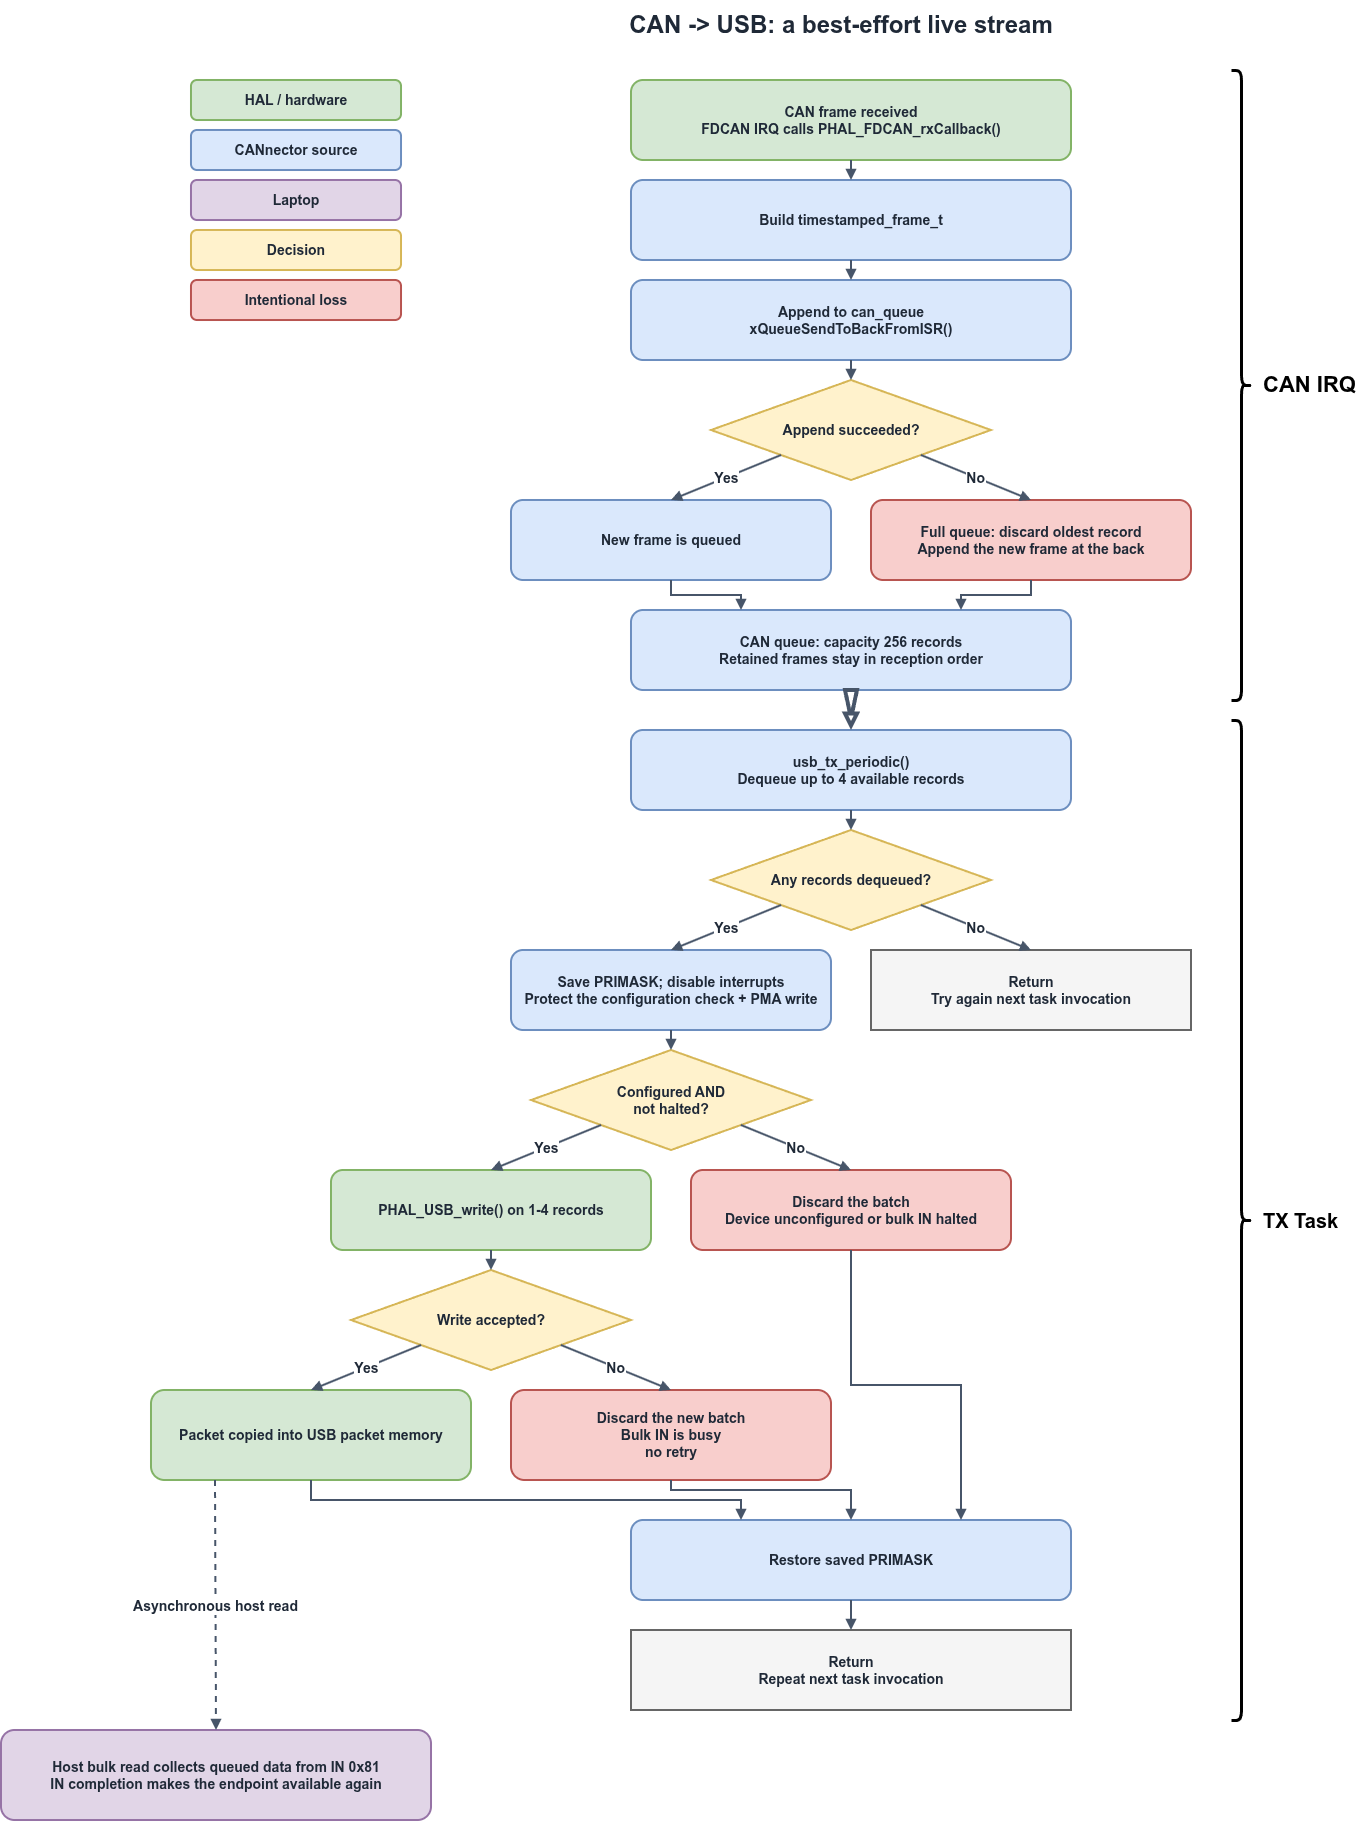

The diagram above was exported from draw.io. Its source (the exported page's mxGraphModel, read from the mxfile embedded in the PNG):
<mxGraphModel dx="2930" dy="1262" grid="1" gridSize="10" guides="1" tooltips="1" connect="1" arrows="1" fold="1" page="1" pageScale="1" pageWidth="1400" pageHeight="2450" background="#ffffff" math="0" shadow="0">
  <root>
    <mxCell id="0" />
    <mxCell id="1" parent="0" />
    <mxCell id="title" parent="1" style="text;whiteSpace=wrap;html=0;align=center;verticalAlign=middle;fontColor=#1f2937;fontSize=24;spacing=5;fontStyle=1;strokeWidth=2;" value="CAN -&gt; USB: a best-effort live stream" vertex="1">
      <mxGeometry height="50" width="440" x="470" as="geometry" />
    </mxCell>
    <mxCell id="key-hal" parent="1" style="rounded=1;whiteSpace=wrap;html=0;fillColor=#d5e8d4;strokeColor=#82b366;fontColor=#1f2937;fontSize=14;spacing=10;fontStyle=1;strokeWidth=2;" value="HAL / hardware" vertex="1">
      <mxGeometry height="40" width="210" x="40" y="80" as="geometry" />
    </mxCell>
    <mxCell id="key-app" parent="1" style="rounded=1;whiteSpace=wrap;html=0;fillColor=#dae8fc;strokeColor=#6c8ebf;fontColor=#1f2937;fontSize=14;spacing=10;fontStyle=1;strokeWidth=2;" value="CANnector source" vertex="1">
      <mxGeometry height="40" width="210" x="40" y="130" as="geometry" />
    </mxCell>
    <mxCell id="key-host" parent="1" style="rounded=1;whiteSpace=wrap;html=0;fillColor=#e1d5e7;strokeColor=#9673a6;fontColor=#1f2937;fontSize=14;spacing=10;fontStyle=1;strokeWidth=2;" value="Laptop" vertex="1">
      <mxGeometry height="40" width="210" x="40" y="180" as="geometry" />
    </mxCell>
    <mxCell id="key-decision" parent="1" style="rounded=1;whiteSpace=wrap;html=0;fillColor=#fff2cc;strokeColor=#d6b656;fontColor=#1f2937;fontSize=14;spacing=10;fontStyle=1;strokeWidth=2;" value="Decision" vertex="1">
      <mxGeometry height="40" width="210" x="40" y="230" as="geometry" />
    </mxCell>
    <mxCell id="key-drop" parent="1" style="rounded=1;whiteSpace=wrap;html=0;fillColor=#f8cecc;strokeColor=#b85450;fontColor=#1f2937;fontSize=14;spacing=10;fontStyle=1;strokeWidth=2;" value="Intentional loss" vertex="1">
      <mxGeometry height="40" width="210" x="40" y="280" as="geometry" />
    </mxCell>
    <mxCell id="rx" parent="1" style="rounded=1;whiteSpace=wrap;html=0;fillColor=#d5e8d4;strokeColor=#82b366;fontColor=#1f2937;fontSize=14;spacing=10;fontStyle=1;strokeWidth=2;" value="CAN frame received&#10;FDCAN IRQ calls PHAL_FDCAN_rxCallback()" vertex="1">
      <mxGeometry height="80" width="440" x="480" y="80" as="geometry" />
    </mxCell>
    <mxCell id="encode" parent="1" style="rounded=1;whiteSpace=wrap;html=0;fillColor=#dae8fc;strokeColor=#6c8ebf;fontColor=#1f2937;fontSize=14;spacing=10;fontStyle=1;strokeWidth=2;" value="Build timestamped_frame_t" vertex="1">
      <mxGeometry height="80" width="440" x="480" y="180" as="geometry" />
    </mxCell>
    <mxCell id="append" parent="1" style="rounded=1;whiteSpace=wrap;html=0;fillColor=#dae8fc;strokeColor=#6c8ebf;fontColor=#1f2937;fontSize=14;spacing=10;fontStyle=1;strokeWidth=2;" value="Append to can_queue&#10;xQueueSendToBackFromISR()" vertex="1">
      <mxGeometry height="80" width="440" x="480" y="280" as="geometry" />
    </mxCell>
    <mxCell id="full" parent="1" style="rhombus;whiteSpace=wrap;html=0;fillColor=#fff2cc;strokeColor=#d6b656;fontColor=#1f2937;fontSize=14;spacing=10;fontStyle=1;strokeWidth=2;" value="Append succeeded?" vertex="1">
      <mxGeometry height="100" width="280" x="560" y="380" as="geometry" />
    </mxCell>
    <mxCell id="success" parent="1" style="rounded=1;whiteSpace=wrap;html=0;fillColor=#dae8fc;strokeColor=#6c8ebf;fontColor=#1f2937;fontSize=14;spacing=10;fontStyle=1;strokeWidth=2;" value="New frame is queued" vertex="1">
      <mxGeometry height="80" width="320" x="360" y="500" as="geometry" />
    </mxCell>
    <mxCell id="evict" parent="1" style="rounded=1;whiteSpace=wrap;html=0;fillColor=#f8cecc;strokeColor=#b85450;fontColor=#1f2937;fontSize=14;spacing=10;fontStyle=1;strokeWidth=2;" value="Full queue: discard oldest record&#10;Append the new frame at the back" vertex="1">
      <mxGeometry height="80" width="320" x="720" y="500" as="geometry" />
    </mxCell>
    <mxCell id="queue" parent="1" style="rounded=1;whiteSpace=wrap;html=0;fillColor=#dae8fc;strokeColor=#6c8ebf;fontColor=#1f2937;fontSize=14;spacing=10;fontStyle=1;strokeWidth=2;" value="CAN queue: capacity 256 records&#10;Retained frames stay in reception order" vertex="1">
      <mxGeometry height="80" width="440" x="480" y="610" as="geometry" />
    </mxCell>
    <mxCell id="tick" parent="1" style="rounded=1;whiteSpace=wrap;html=0;fillColor=#dae8fc;strokeColor=#6c8ebf;fontColor=#1f2937;fontSize=14;spacing=10;fontStyle=1;strokeWidth=2;" value="usb_tx_periodic()&#10;Dequeue up to 4 available records" vertex="1">
      <mxGeometry height="80" width="440" x="480" y="730" as="geometry" />
    </mxCell>
    <mxCell id="empty" parent="1" style="rhombus;whiteSpace=wrap;html=0;fillColor=#fff2cc;strokeColor=#d6b656;fontColor=#1f2937;fontSize=14;spacing=10;fontStyle=1;strokeWidth=2;" value="Any records dequeued?" vertex="1">
      <mxGeometry height="100" width="280" x="560" y="830" as="geometry" />
    </mxCell>
    <mxCell id="protect" parent="1" style="rounded=1;whiteSpace=wrap;html=0;fillColor=#dae8fc;strokeColor=#6c8ebf;fontColor=#1f2937;fontSize=14;spacing=10;fontStyle=1;strokeWidth=2;" value="Save PRIMASK; disable interrupts&#10;Protect the configuration check + PMA write" vertex="1">
      <mxGeometry height="80" width="320" x="360" y="950" as="geometry" />
    </mxCell>
    <mxCell id="emptyreturn" parent="1" style="rounded=1;whiteSpace=wrap;html=0;fillColor=#f5f5f5;strokeColor=#666666;fontColor=#1f2937;fontSize=14;spacing=10;fontStyle=1;strokeWidth=2;arcSize=0;" value="Return&#10;Try again next task invocation" vertex="1">
      <mxGeometry height="80" width="320" x="720" y="950" as="geometry" />
    </mxCell>
    <mxCell id="enabled" parent="1" style="rhombus;whiteSpace=wrap;html=0;fillColor=#fff2cc;strokeColor=#d6b656;fontColor=#1f2937;fontSize=14;spacing=10;fontStyle=1;strokeWidth=2;" value="Configured AND&#10;not halted?" vertex="1">
      <mxGeometry height="100" width="280" x="380" y="1050" as="geometry" />
    </mxCell>
    <mxCell id="write" parent="1" style="rounded=1;whiteSpace=wrap;html=0;fillColor=#d5e8d4;strokeColor=#82b366;fontColor=#1f2937;fontSize=14;spacing=10;fontStyle=1;strokeWidth=2;" value="PHAL_USB_write() on 1-4 records" vertex="1">
      <mxGeometry height="80" width="320" x="180" y="1170" as="geometry" />
    </mxCell>
    <mxCell id="disabled" parent="1" style="rounded=1;whiteSpace=wrap;html=0;fillColor=#f8cecc;strokeColor=#b85450;fontColor=#1f2937;fontSize=14;spacing=10;fontStyle=1;strokeWidth=2;" value="Discard the batch&#10;Device unconfigured or bulk IN halted" vertex="1">
      <mxGeometry height="80" width="320" x="540" y="1170" as="geometry" />
    </mxCell>
    <mxCell id="accepted" parent="1" style="rhombus;whiteSpace=wrap;html=0;fillColor=#fff2cc;strokeColor=#d6b656;fontColor=#1f2937;fontSize=14;spacing=10;fontStyle=1;strokeWidth=2;" value="Write accepted?" vertex="1">
      <mxGeometry height="100" width="280" x="200" y="1270" as="geometry" />
    </mxCell>
    <mxCell id="queued" parent="1" style="rounded=1;whiteSpace=wrap;html=0;fillColor=#d5e8d4;strokeColor=#82b366;fontColor=#1f2937;fontSize=14;spacing=10;fontStyle=1;strokeWidth=2;" value="Packet copied into USB packet memory" vertex="1">
      <mxGeometry height="90" width="320" y="1390" as="geometry" />
    </mxCell>
    <mxCell id="busy" parent="1" style="rounded=1;whiteSpace=wrap;html=0;fillColor=#f8cecc;strokeColor=#b85450;fontColor=#1f2937;fontSize=14;spacing=10;fontStyle=1;strokeWidth=2;" value="Discard the new batch&#10;Bulk IN is busy&#10;no retry" vertex="1">
      <mxGeometry height="90" width="320" x="360" y="1390" as="geometry" />
    </mxCell>
    <mxCell id="restore" parent="1" style="rounded=1;whiteSpace=wrap;html=0;fillColor=#dae8fc;strokeColor=#6c8ebf;fontColor=#1f2937;fontSize=14;spacing=10;fontStyle=1;strokeWidth=2;" value="Restore saved PRIMASK" vertex="1">
      <mxGeometry height="80" width="440" x="480" y="1520" as="geometry" />
    </mxCell>
    <mxCell id="finish" parent="1" style="rounded=1;whiteSpace=wrap;html=0;fillColor=#f5f5f5;strokeColor=#666666;fontColor=#1f2937;fontSize=14;spacing=10;fontStyle=1;strokeWidth=2;arcSize=0;" value="Return&#10;Repeat next task invocation" vertex="1">
      <mxGeometry height="80" width="440" x="480" y="1630" as="geometry" />
    </mxCell>
    <mxCell id="collect" parent="1" style="rounded=1;whiteSpace=wrap;html=0;fillColor=#e1d5e7;strokeColor=#9673a6;fontColor=#1f2937;fontSize=14;spacing=10;fontStyle=1;strokeWidth=2;" value="Host bulk read collects queued data from IN 0x81&#10;IN completion makes the endpoint available again" vertex="1">
      <mxGeometry height="90" width="430" x="-150" y="1730" as="geometry" />
    </mxCell>
    <mxCell id="edge-0" edge="1" parent="1" source="rx" style="edgeStyle=none;rounded=0;html=0;endArrow=block;endFill=1;strokeColor=#475569;strokeWidth=2;fontSize=14;fontStyle=1;fontColor=#1f2937;labelBackgroundColor=#ffffff;exitX=0.5;exitY=1;entryX=0.5;entryY=0;" target="encode" value="">
      <mxGeometry relative="1" as="geometry" />
    </mxCell>
    <mxCell id="edge-1" edge="1" parent="1" source="encode" style="edgeStyle=none;rounded=0;html=0;endArrow=block;endFill=1;strokeColor=#475569;strokeWidth=2;fontSize=14;fontStyle=1;fontColor=#1f2937;labelBackgroundColor=#ffffff;exitX=0.5;exitY=1;entryX=0.5;entryY=0;" target="append" value="">
      <mxGeometry relative="1" as="geometry" />
    </mxCell>
    <mxCell id="edge-2" edge="1" parent="1" source="append" style="edgeStyle=none;rounded=0;html=0;endArrow=block;endFill=1;strokeColor=#475569;strokeWidth=2;fontSize=14;fontStyle=1;fontColor=#1f2937;labelBackgroundColor=#ffffff;exitX=0.5;exitY=1;entryX=0.5;entryY=0;" target="full" value="">
      <mxGeometry relative="1" as="geometry" />
    </mxCell>
    <mxCell id="edge-3" edge="1" parent="1" source="queue" style="edgeStyle=none;rounded=0;html=0;endArrow=block;endFill=1;strokeColor=#475569;strokeWidth=4;fontSize=14;fontStyle=1;fontColor=#1f2937;labelBackgroundColor=#ffffff;exitX=0.5;exitY=1;entryX=0.5;entryY=0;shape=taperedArrow;" target="tick" value="">
      <mxGeometry relative="1" as="geometry" />
    </mxCell>
    <mxCell id="edge-4" edge="1" parent="1" source="tick" style="edgeStyle=none;rounded=0;html=0;endArrow=block;endFill=1;strokeColor=#475569;strokeWidth=2;fontSize=14;fontStyle=1;fontColor=#1f2937;labelBackgroundColor=#ffffff;exitX=0.5;exitY=1;entryX=0.5;entryY=0;" target="empty" value="">
      <mxGeometry relative="1" as="geometry" />
    </mxCell>
    <mxCell id="edge-5" edge="1" parent="1" source="protect" style="edgeStyle=none;rounded=0;html=0;endArrow=block;endFill=1;strokeColor=#475569;strokeWidth=2;fontSize=14;fontStyle=1;fontColor=#1f2937;labelBackgroundColor=#ffffff;exitX=0.5;exitY=1;entryX=0.5;entryY=0;" target="enabled" value="">
      <mxGeometry relative="1" as="geometry" />
    </mxCell>
    <mxCell id="edge-6" edge="1" parent="1" source="write" style="edgeStyle=none;rounded=0;html=0;endArrow=block;endFill=1;strokeColor=#475569;strokeWidth=2;fontSize=14;fontStyle=1;fontColor=#1f2937;labelBackgroundColor=#ffffff;exitX=0.5;exitY=1;entryX=0.5;entryY=0;" target="accepted" value="">
      <mxGeometry relative="1" as="geometry" />
    </mxCell>
    <mxCell id="edge-7" edge="1" parent="1" source="restore" style="edgeStyle=none;rounded=0;html=0;endArrow=block;endFill=1;strokeColor=#475569;strokeWidth=2;fontSize=14;fontStyle=1;fontColor=#1f2937;labelBackgroundColor=#ffffff;exitX=0.5;exitY=1;entryX=0.5;entryY=0;" target="finish" value="">
      <mxGeometry relative="1" as="geometry" />
    </mxCell>
    <mxCell id="edge-8" edge="1" parent="1" source="full" style="edgeStyle=none;rounded=0;html=0;endArrow=block;endFill=1;strokeColor=#475569;strokeWidth=2;fontSize=14;fontStyle=1;fontColor=#1f2937;labelBackgroundColor=#ffffff;exitX=0.25;exitY=0.75;entryX=0.5;entryY=0;" target="success" value="Yes">
      <mxGeometry relative="1" as="geometry" />
    </mxCell>
    <mxCell id="edge-9" edge="1" parent="1" source="full" style="edgeStyle=none;rounded=0;html=0;endArrow=block;endFill=1;strokeColor=#475569;strokeWidth=2;fontSize=14;fontStyle=1;fontColor=#1f2937;labelBackgroundColor=#ffffff;exitX=0.75;exitY=0.75;entryX=0.5;entryY=0;" target="evict" value="No">
      <mxGeometry relative="1" as="geometry" />
    </mxCell>
    <mxCell id="edge-10" edge="1" parent="1" source="success" style="edgeStyle=orthogonalEdgeStyle;rounded=0;html=0;endArrow=block;endFill=1;strokeColor=#475569;strokeWidth=2;fontSize=14;fontStyle=1;fontColor=#1f2937;labelBackgroundColor=#ffffff;exitX=0.5;exitY=1;entryX=0.25;entryY=0;entryDx=0;entryDy=0;" target="queue" value="">
      <mxGeometry relative="1" x="-0.0014" as="geometry" />
    </mxCell>
    <mxCell id="edge-11" edge="1" parent="1" source="evict" style="edgeStyle=orthogonalEdgeStyle;rounded=0;html=0;endArrow=block;endFill=1;strokeColor=#475569;strokeWidth=2;fontSize=14;fontStyle=1;fontColor=#1f2937;labelBackgroundColor=#ffffff;exitX=0.5;exitY=1;entryX=0.75;entryY=0;entryDx=0;entryDy=0;" target="queue" value="">
      <mxGeometry relative="1" x="-0.0014" as="geometry" />
    </mxCell>
    <mxCell id="edge-12" edge="1" parent="1" source="empty" style="edgeStyle=none;rounded=0;html=0;endArrow=block;endFill=1;strokeColor=#475569;strokeWidth=2;fontSize=14;fontStyle=1;fontColor=#1f2937;labelBackgroundColor=#ffffff;exitX=0.25;exitY=0.75;entryX=0.5;entryY=0;" target="protect" value="Yes">
      <mxGeometry relative="1" as="geometry" />
    </mxCell>
    <mxCell id="edge-13" edge="1" parent="1" source="empty" style="edgeStyle=none;rounded=0;html=0;endArrow=block;endFill=1;strokeColor=#475569;strokeWidth=2;fontSize=14;fontStyle=1;fontColor=#1f2937;labelBackgroundColor=#ffffff;exitX=0.75;exitY=0.75;entryX=0.5;entryY=0;" target="emptyreturn" value="No">
      <mxGeometry relative="1" as="geometry" />
    </mxCell>
    <mxCell id="edge-14" edge="1" parent="1" source="enabled" style="edgeStyle=none;rounded=0;html=0;endArrow=block;endFill=1;strokeColor=#475569;strokeWidth=2;fontSize=14;fontStyle=1;fontColor=#1f2937;labelBackgroundColor=#ffffff;exitX=0.25;exitY=0.75;entryX=0.5;entryY=0;" target="write" value="Yes">
      <mxGeometry relative="1" as="geometry" />
    </mxCell>
    <mxCell id="edge-15" edge="1" parent="1" source="enabled" style="edgeStyle=none;rounded=0;html=0;endArrow=block;endFill=1;strokeColor=#475569;strokeWidth=2;fontSize=14;fontStyle=1;fontColor=#1f2937;labelBackgroundColor=#ffffff;exitX=0.75;exitY=0.75;entryX=0.5;entryY=0;" target="disabled" value="No">
      <mxGeometry relative="1" as="geometry" />
    </mxCell>
    <mxCell id="edge-16" edge="1" parent="1" source="accepted" style="edgeStyle=none;rounded=0;html=0;endArrow=block;endFill=1;strokeColor=#475569;strokeWidth=2;fontSize=14;fontStyle=1;fontColor=#1f2937;labelBackgroundColor=#ffffff;exitX=0.25;exitY=0.75;entryX=0.5;entryY=0;" target="queued" value="Yes">
      <mxGeometry relative="1" as="geometry" />
    </mxCell>
    <mxCell id="edge-17" edge="1" parent="1" source="accepted" style="edgeStyle=none;rounded=0;html=0;endArrow=block;endFill=1;strokeColor=#475569;strokeWidth=2;fontSize=14;fontStyle=1;fontColor=#1f2937;labelBackgroundColor=#ffffff;exitX=0.75;exitY=0.75;entryX=0.5;entryY=0;" target="busy" value="No">
      <mxGeometry relative="1" as="geometry" />
    </mxCell>
    <mxCell id="edge-18" edge="1" parent="1" source="queued" style="edgeStyle=orthogonalEdgeStyle;rounded=0;html=0;endArrow=block;endFill=1;strokeColor=#475569;strokeWidth=2;fontSize=14;fontStyle=1;fontColor=#1f2937;labelBackgroundColor=#ffffff;exitX=0.5;exitY=1;entryX=0.25;entryY=0;entryDx=0;entryDy=0;" target="restore" value="">
      <mxGeometry relative="1" x="0.234" as="geometry" />
    </mxCell>
    <mxCell id="edge-19" edge="1" parent="1" source="busy" style="edgeStyle=orthogonalEdgeStyle;rounded=0;html=0;endArrow=block;endFill=1;strokeColor=#475569;strokeWidth=2;fontSize=14;fontStyle=1;fontColor=#1f2937;labelBackgroundColor=#ffffff;exitX=0.5;exitY=1;entryX=0.5;entryY=0;" target="restore" value="">
      <mxGeometry relative="1" as="geometry">
        <Array as="points">
          <mxPoint x="520" y="1490" />
          <mxPoint x="700" y="1490" />
        </Array>
      </mxGeometry>
    </mxCell>
    <mxCell id="edge-20" edge="1" parent="1" source="disabled" style="edgeStyle=orthogonalEdgeStyle;rounded=0;html=0;endArrow=block;endFill=1;strokeColor=#475569;strokeWidth=2;fontSize=14;fontStyle=1;fontColor=#1f2937;labelBackgroundColor=#ffffff;exitX=0.5;exitY=1;entryX=0.75;entryY=0;entryDx=0;entryDy=0;" target="restore" value="">
      <mxGeometry relative="1" x="-0.2895" as="geometry" />
    </mxCell>
    <mxCell id="edge-21" edge="1" parent="1" source="queued" style="rounded=0;html=0;endArrow=block;endFill=1;strokeColor=#475569;strokeWidth=2;fontSize=14;fontStyle=1;fontColor=#1f2937;labelBackgroundColor=#ffffff;exitX=0.2;exitY=1;entryX=0.5;entryY=0;dashed=1;entryDx=0;entryDy=0;" target="collect" value="Asynchronous host read">
      <mxGeometry relative="1" as="geometry" />
    </mxCell>
    <mxCell id="Q4jRjm0wvEYA5MBM9tzW-1" parent="1" style="shape=curlyBracket;whiteSpace=wrap;html=1;rounded=1;flipH=1;labelPosition=right;verticalLabelPosition=middle;align=left;verticalAlign=middle;legacyAnchorPoints=0;fontStyle=1;strokeWidth=3;" value="" vertex="1">
      <mxGeometry height="630" width="20" x="1080" y="70" as="geometry" />
    </mxCell>
    <mxCell id="Q4jRjm0wvEYA5MBM9tzW-2" parent="1" style="shape=curlyBracket;whiteSpace=wrap;html=1;rounded=1;flipH=1;labelPosition=right;verticalLabelPosition=middle;align=left;verticalAlign=middle;legacyAnchorPoints=0;fontStyle=1;strokeWidth=3;" value="" vertex="1">
      <mxGeometry height="1000" width="20" x="1080" y="720" as="geometry" />
    </mxCell>
    <mxCell id="Q4jRjm0wvEYA5MBM9tzW-3" parent="1" style="text;html=1;whiteSpace=wrap;strokeColor=none;fillColor=none;align=left;verticalAlign=middle;rounded=0;fontSize=22;fontStyle=1" value="CAN IRQ" vertex="1">
      <mxGeometry height="40" width="100" x="1110" y="365" as="geometry" />
    </mxCell>
    <mxCell id="Q4jRjm0wvEYA5MBM9tzW-5" parent="1" style="text;html=1;whiteSpace=wrap;strokeColor=none;fillColor=none;align=left;verticalAlign=middle;rounded=0;fontSize=20;fontStyle=1" value="TX Task" vertex="1">
      <mxGeometry height="40" width="100" x="1110" y="1200" as="geometry" />
    </mxCell>
  </root>
</mxGraphModel>